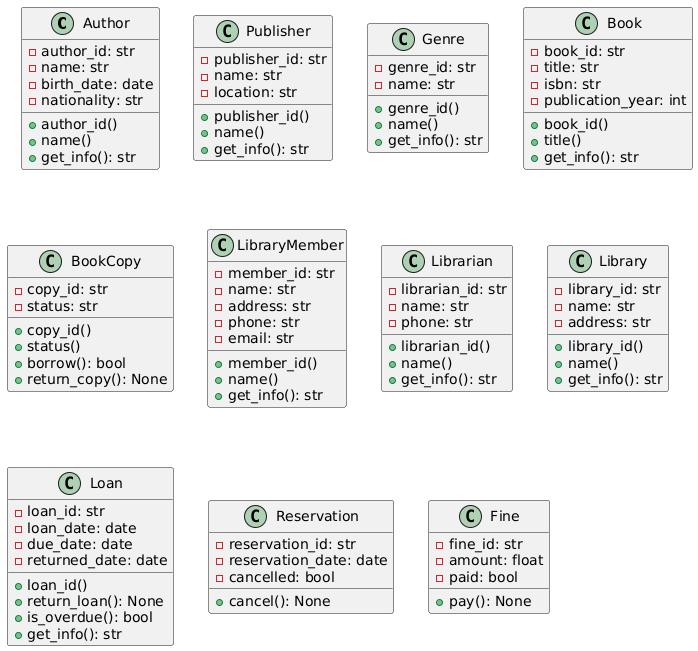

The diagram above was rendered by PlantUML. Its source (embedded in the PNG):
@startuml
' --- Классы библиотеки ---
class Author {
    - author_id: str
    - name: str
    - birth_date: date
    - nationality: str
    + author_id()
    + name()
    + get_info(): str
}

class Publisher {
    - publisher_id: str
    - name: str
    - location: str
    + publisher_id()
    + name()
    + get_info(): str
}

class Genre {
    - genre_id: str
    - name: str
    + genre_id()
    + name()
    + get_info(): str
}

class Book {
    - book_id: str
    - title: str
    - isbn: str
    - publication_year: int
    + book_id()
    + title()
    + get_info(): str
}

class BookCopy {
    - copy_id: str
    - status: str
    + copy_id()
    + status()
    + borrow(): bool
    + return_copy(): None
}

class LibraryMember {
    - member_id: str
    - name: str
    - address: str
    - phone: str
    - email: str
    + member_id()
    + name()
    + get_info(): str
}

class Librarian {
    - librarian_id: str
    - name: str
    - phone: str
    + librarian_id()
    + name()
    + get_info(): str
}

class Library {
    - library_id: str
    - name: str
    - address: str
    + library_id()
    + name()
    + get_info(): str
}

class Loan {
    - loan_id: str
    - loan_date: date
    - due_date: date
    - returned_date: date
    + loan_id()
    + return_loan(): None
    + is_overdue(): bool
    + get_info(): str
}

class Reservation {
    - reservation_id: str
    - reservation_date: date
    - cancelled: bool
    + cancel(): None
}

class Fine {
    - fine_id: str
    - amount: float
    - paid: bool
    + pay(): None
}
@enduml